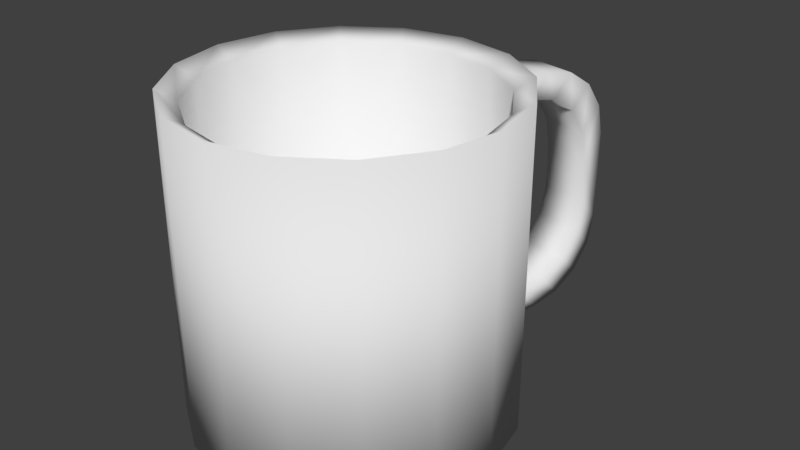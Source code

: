 # Source: Mug3.blend  (saved by Blender 2.79.0; exported with 4.5.12 LTS)
import bpy
from mathutils import Matrix  # noqa: F401  (used for matrix-valued properties, if any)

bpy.ops.wm.read_factory_settings(use_empty=True)
scene = bpy.context.scene
scene.name = 'Scene'

# ---- collections
col_collection_1 = bpy.data.collections.new('Collection 1'); scene.collection.children.link(col_collection_1)

# ---- world
world_world = bpy.data.worlds.new('World'); scene.world = world_world
world_world.color = (0.05088, 0.05088, 0.05088)
world_world.use_sun_shadow = False
world_world.sun_shadow_jitter_overblur = 0.0
world_world.cycles.sampling_method = 'MANUAL'

# ---- meshes
me_cylinder_001 = bpy.data.meshes.new('Cylinder.001')
me_cylinder_001.from_pydata([(0.0, 1.0, -1.0), (0.0, 1.0, 1.0), (0.3827, 0.9239, -1.0), (0.3827, 0.9239, 1.0), (0.7071, 0.7071, -1.0), (0.7071, 0.7071, 1.0), (0.9239, 0.3827, -1.0), (0.9239, 0.3827, 1.0), (1.0, -4.371e-08, -1.0), (1.0, -4.371e-08, 1.0), (0.9239, -0.3827, -1.0), (0.9239, -0.3827, 1.0), (0.7071, -0.7071, -1.0), (0.7071, -0.7071, 1.0), (0.3827, -0.9239, -1.0), (0.3827, -0.9239, 1.0), (1.51e-07, -1.0, -1.0), (1.51e-07, -1.0, 1.0), (-0.3827, -0.9239, -1.0), (-0.3827, -0.9239, 1.0), (-0.7071, -0.7071, -1.0), (-0.7071, -0.7071, 1.0), (-0.9239, -0.3827, -1.0), (-0.9239, -0.3827, 1.0), (-1.0, 1.192e-08, -1.0), (-1.0, 1.192e-08, 1.0), (-0.9239, 0.3827, -1.0), (-0.9239, 0.3827, 1.0), (-0.7071, 0.7071, -1.0), (-0.7071, 0.7071, 1.0), (-0.3827, 0.9239, -1.0), (-0.3827, 0.9239, 1.0), (0.3365, 0.8124, 0.926), (4.495e-09, 0.8793, 0.926), (0.6218, 0.6218, 0.926), (0.8124, 0.3365, 0.926), (0.8793, -3.709e-08, 0.926), (0.8124, -0.3365, 0.926), (0.6218, -0.6218, 0.926), (0.3365, -0.8124, 0.926), (1.373e-07, -0.8793, 0.926), (-0.3365, -0.8124, 0.926), (-0.6218, -0.6218, 0.926), (-0.8124, -0.3365, 0.926), (-0.8793, 1.183e-08, 0.926), (-0.8124, 0.3365, 0.926), (-0.6218, 0.6218, 0.926), (-0.3365, 0.8124, 0.926), (0.3365, 0.8124, -0.8821), (4.495e-09, 0.8793, -0.8821), (0.6218, 0.6218, -0.8821), (0.8124, 0.3365, -0.8821), (0.8793, -3.709e-08, -0.8821), (0.8124, -0.3365, -0.8821), (0.6218, -0.6218, -0.8821), (0.3365, -0.8124, -0.8821), (1.373e-07, -0.8793, -0.8821), (-0.3365, -0.8124, -0.8821), (-0.6218, -0.6218, -0.8821), (-0.8124, -0.3365, -0.8821), (-0.8793, 1.183e-08, -0.8821), (-0.8124, 0.3365, -0.8821), (-0.6218, 0.6218, -0.8821), (-0.3365, 0.8124, -0.8821), (0.06623, 0.9922, -0.6566), (0.3706, 0.9317, -0.6566), (0.3706, 0.9317, 0.6566), (0.06623, 0.9922, 0.6566), (0.03917, 0.9922, -0.7953), (0.03917, 0.9922, 0.7953), (0.3435, 0.9317, 0.7953), (0.3435, 0.9317, -0.7953), (0.08471, 1.221, -0.6566), (0.1838, 1.719, -0.1487), (0.1226, 1.412, -0.6179), (0.1548, 1.573, -0.5078), (0.1763, 1.681, -0.343), (0.4881, 1.659, -0.1487), (0.389, 1.161, -0.6566), (0.4806, 1.621, -0.343), (0.4591, 1.513, -0.5078), (0.427, 1.351, -0.6179), (0.389, 1.161, 0.6566), (0.4881, 1.659, 0.1487), (0.427, 1.351, 0.6179), (0.4591, 1.513, 0.5078), (0.4806, 1.621, 0.343), (0.1838, 1.719, 0.1487), (0.08471, 1.221, 0.6566), (0.1763, 1.681, 0.343), (0.1548, 1.573, 0.5078), (0.1226, 1.412, 0.6179), (0.1118, 1.357, -0.7953), (0.2109, 1.855, -0.2874), (0.1497, 1.548, -0.7566), (0.1818, 1.709, -0.6465), (0.2033, 1.817, -0.4817), (0.2109, 1.855, 0.2874), (0.1118, 1.357, 0.7953), (0.2033, 1.817, 0.4817), (0.1818, 1.709, 0.6465), (0.1497, 1.548, 0.7566), (0.4161, 1.297, 0.7953), (0.5152, 1.795, 0.2874), (0.454, 1.487, 0.7566), (0.4862, 1.649, 0.6465), (0.5076, 1.757, 0.4817), (0.5152, 1.795, -0.2874), (0.4161, 1.297, -0.7953), (0.5076, 1.757, -0.4817), (0.4862, 1.649, -0.6465), (0.454, 1.487, -0.7566), (1.357e-08, 2.986e-08, -0.8821), (-3.342e-08, -1.432e-08, -1.0)], [], [(2, 3, 5, 4), (4, 5, 7, 6), (6, 7, 9, 8), (8, 9, 11, 10), (10, 11, 13, 12), (12, 13, 15, 14), (14, 15, 17, 16), (16, 17, 19, 18), (18, 19, 21, 20), (20, 21, 23, 22), (22, 23, 25, 24), (24, 25, 27, 26), (26, 27, 29, 28), (13, 11, 37, 38), (28, 29, 31, 30), (30, 31, 1, 0), (46, 45, 61, 62), (23, 21, 42, 43), (1, 31, 47, 33), (9, 7, 35, 36), (19, 17, 40, 41), (29, 27, 45, 46), (5, 3, 32, 34), (15, 13, 38, 39), (25, 23, 43, 44), (11, 9, 36, 37), (21, 19, 41, 42), (31, 29, 46, 47), (7, 5, 34, 35), (17, 15, 39, 40), (3, 1, 33, 32), (27, 25, 44, 45), (0, 2, 113), (39, 38, 54, 55), (47, 46, 62, 63), (40, 39, 55, 56), (32, 33, 49, 48), (33, 47, 63, 49), (41, 40, 56, 57), (34, 32, 48, 50), (42, 41, 57, 58), (35, 34, 50, 51), (43, 42, 58, 59), (36, 35, 51, 52), (44, 43, 59, 60), (37, 36, 52, 53), (45, 44, 60, 61), (38, 37, 53, 54), (69, 70, 102, 98), (71, 68, 92, 108), (83, 77, 107, 103), (64, 72, 92, 68), (64, 65, 78, 72), (78, 65, 71, 108), (73, 77, 83, 87), (88, 82, 66, 67), (88, 67, 69, 98), (93, 97, 103, 107), (66, 82, 102, 70), (0, 1, 3, 2), (93, 107, 109, 96), (96, 109, 110, 95), (95, 110, 111, 94), (94, 111, 108, 92), (103, 97, 99, 106), (106, 99, 100, 105), (105, 100, 101, 104), (104, 101, 98, 102), (92, 72, 74, 94), (94, 74, 75, 95), (95, 75, 76, 96), (96, 76, 73, 93), (88, 98, 101, 91), (91, 101, 100, 90), (90, 100, 99, 89), (89, 99, 97, 87), (102, 82, 84, 104), (104, 84, 85, 105), (105, 85, 86, 106), (106, 86, 83, 103), (78, 108, 111, 81), (81, 111, 110, 80), (80, 110, 109, 79), (79, 109, 107, 77), (77, 73, 76, 79), (79, 76, 75, 80), (80, 75, 74, 81), (81, 74, 72, 78), (82, 88, 91, 84), (84, 91, 90, 85), (85, 90, 89, 86), (86, 89, 87, 83), (73, 87, 97, 93), (48, 49, 112), (49, 63, 112), (63, 62, 112), (62, 61, 112), (61, 60, 112), (60, 59, 112), (59, 58, 112), (58, 57, 112), (57, 56, 112), (56, 55, 112), (55, 54, 112), (54, 53, 112), (53, 52, 112), (52, 51, 112), (51, 50, 112), (50, 48, 112), (2, 4, 113), (4, 6, 113), (6, 8, 113), (8, 10, 113), (10, 12, 113), (12, 14, 113), (14, 16, 113), (16, 18, 113), (18, 20, 113), (20, 22, 113), (22, 24, 113), (24, 26, 113), (26, 28, 113), (28, 30, 113), (30, 0, 113)])
me_cylinder_001.polygons.foreach_set('use_smooth', [1, 1, 1, 1, 1, 1, 1, 1, 1, 1, 1, 1, 1, 1, 1, 1, 1, 1, 1, 1, 1, 1, 1, 1, 1, 1, 1, 1, 1, 1, 1, 1, 1, 1, 1, 1, 1, 1, 1, 1, 1, 1, 1, 1, 1, 1, 1, 1, 1, 1, 1, 1, 1, 1, 1, 1, 1, 1, 1, 1, 1, 1, 1, 1, 1, 1, 1, 1, 1, 1, 1, 1, 1, 1, 1, 1, 1, 1, 1, 1, 1, 1, 1, 1, 1, 1, 1, 1, 1, 1, 1, 1, 1, 0, 0, 0, 0, 0, 0, 0, 0, 0, 0, 0, 0, 0, 0, 0, 0, 1, 1, 1, 1, 1, 1, 1, 1, 1, 1, 1, 1, 1, 1, 1])
_uv = me_cylinder_001.uv_layers.new(name='UVMap')
_uv.uv.foreach_set('vector', [1.0, 0.6732, 1.0, 0.9935, 0.9375, 0.9935, 0.9375, 0.6732, 0.9375, 0.6732, 0.9375, 0.9935, 0.875, 0.9935, 0.875, 0.6732, 0.875, 0.6732, 0.875, 0.9935, 0.8125, 0.9935, 0.8125, 0.6732, 0.8125, 0.6732, 0.8125, 0.9935, 0.75, 0.9935, 0.75, 0.6732, 0.75, 0.6732, 0.75, 0.9935, 0.6875, 0.9935, 0.6875, 0.6732, 0.6875, 0.6732, 0.6875, 0.9935, 0.625, 0.9935, 0.625, 0.6732, 0.625, 0.6732, 0.625, 0.9935, 0.5625, 0.9935, 0.5625, 0.6732, 0.5625, 0.6732, 0.5625, 0.9935, 0.5, 0.9935, 0.5, 0.6732, 0.5, 0.6732, 0.5, 0.9935, 0.4375, 0.9935, 0.4375, 0.6732, 0.4375, 0.6732, 0.4375, 0.9935, 0.375, 0.9935, 0.375, 0.6732, 0.375, 0.6732, 0.375, 0.9935, 0.3125, 0.9935, 0.3125, 0.6732, 0.3125, 0.6732, 0.3125, 0.9935, 0.25, 0.9935, 0.25, 0.6732, 0.25, 0.6732, 0.25, 0.9935, 0.1875, 0.9935, 0.1875, 0.6732, 0.6875, 0.9935, 0.75, 0.9935, 0.75, 0.9935, 0.6875, 0.9935, 0.1875, 0.6732, 0.1875, 0.9935, 0.125, 0.9935, 0.125, 0.6732, 0.125, 0.6732, 0.125, 0.9935, 0.0625, 0.9935, 0.0625, 0.6732, 0.1875, 0.9935, 0.25, 0.9935, 0.25, 0.9935, 0.1875, 0.9935, 0.375, 0.9935, 0.4375, 0.9935, 0.4375, 0.9935, 0.375, 0.9935, 0.0625, 0.9935, 0.125, 0.9935, 0.125, 0.9935, 0.0625, 0.9935, 0.8125, 0.9935, 0.875, 0.9935, 0.875, 0.9935, 0.8125, 0.9935, 0.5, 0.9935, 0.5625, 0.9935, 0.5625, 0.9935, 0.5, 0.9935, 0.1875, 0.9935, 0.25, 0.9935, 0.25, 0.9935, 0.1875, 0.9935, 0.9375, 0.9935, 1.0, 0.9935, 1.0, 0.9935, 0.9375, 0.9935, 0.625, 0.9935, 0.6875, 0.9935, 0.6875, 0.9935, 0.625, 0.9935, 0.3125, 0.9935, 0.375, 0.9935, 0.375, 0.9935, 0.3125, 0.9935, 0.75, 0.9935, 0.8125, 0.9935, 0.8125, 0.9935, 0.75, 0.9935, 0.4375, 0.9935, 0.5, 0.9935, 0.5, 0.9935, 0.4375, 0.9935, 0.125, 0.9935, 0.1875, 0.9935, 0.1875, 0.9935, 0.125, 0.9935, 0.875, 0.9935, 0.9375, 0.9935, 0.9375, 0.9935, 0.875, 0.9935, 0.5625, 0.9935, 0.625, 0.9935, 0.625, 0.9935, 0.5625, 0.9935, -3.576e-07, 0.9935, 0.0625, 0.9935, 0.0625, 0.9935, 8.643e-07, 0.9935, 0.25, 0.9935, 0.3125, 0.9935, 0.3125, 0.9935, 0.25, 0.9935, 0.0625, 0.6732, 1.802e-06, 0.6732, 0.03125, 0.6732, 0.625, 0.9935, 0.6875, 0.9935, 0.6875, 0.9935, 0.625, 0.9935, 0.125, 0.9935, 0.1875, 0.9935, 0.1875, 0.9935, 0.125, 0.9935, 0.5625, 0.9935, 0.625, 0.9935, 0.625, 0.9935, 0.5625, 0.9935, 8.643e-07, 0.9935, 0.0625, 0.9935, 0.0625, 0.9935, -8.643e-07, 0.9935, 0.0625, 0.9935, 0.125, 0.9935, 0.125, 0.9935, 0.0625, 0.9935, 0.5, 0.9935, 0.5625, 0.9935, 0.5625, 0.9935, 0.5, 0.9935, 0.9375, 0.9935, 1.0, 0.9935, 1.0, 0.9935, 0.9375, 0.9935, 0.4375, 0.9935, 0.5, 0.9935, 0.5, 0.9935, 0.4375, 0.9935, 0.875, 0.9935, 0.9375, 0.9935, 0.9375, 0.9935, 0.875, 0.9935, 0.375, 0.9935, 0.4375, 0.9935, 0.4375, 0.9935, 0.375, 0.9935, 0.8125, 0.9935, 0.875, 0.9935, 0.875, 0.9935, 0.8125, 0.9935, 0.3125, 0.9935, 0.375, 0.9935, 0.375, 0.9935, 0.3125, 0.9935, 0.75, 0.9935, 0.8125, 0.9935, 0.8125, 0.9935, 0.75, 0.9935, 0.25, 0.9935, 0.3125, 0.9935, 0.3125, 0.9935, 0.25, 0.9935, 0.6875, 0.9935, 0.75, 0.9935, 0.75, 0.9935, 0.6875, 0.9935, 0.031, 0.6732, 0.031, 0.6732, 0.031, 0.6732, 0.031, 0.6732, 0.031, 0.6732, 0.031, 0.6732, 0.031, 0.6732, 0.031, 0.6732, 0.031, 0.6732, 0.031, 0.6732, 0.031, 0.6732, 0.031, 0.6732, 0.031, 0.6732, 0.031, 0.6732, 0.031, 0.6732, 0.031, 0.6732, 0.031, 0.6732, 0.031, 0.6732, 0.031, 0.6732, 0.031, 0.6732, 0.031, 0.6732, 0.031, 0.6732, 0.031, 0.6732, 0.031, 0.6732, 0.031, 0.6732, 0.031, 0.6732, 0.031, 0.6732, 0.031, 0.6732, 0.031, 0.6732, 0.031, 0.6732, 0.031, 0.6732, 0.031, 0.6732, 0.031, 0.6732, 0.031, 0.6732, 0.031, 0.6732, 0.031, 0.6732, 0.031, 0.6732, 0.031, 0.6732, 0.031, 0.6732, 0.031, 0.6732, 0.031, 0.6732, 0.031, 0.6732, 0.031, 0.6732, 0.031, 0.6732, 0.0625, 0.6732, 0.0625, 0.9935, -3.576e-07, 0.9935, 1.802e-06, 0.6732, 0.031, 0.6732, 0.031, 0.6732, 0.031, 0.6732, 0.031, 0.6732, 0.031, 0.6732, 0.031, 0.6732, 0.031, 0.6732, 0.031, 0.6732, 0.031, 0.6732, 0.031, 0.6732, 0.031, 0.6732, 0.031, 0.6732, 0.031, 0.6732, 0.031, 0.6732, 0.031, 0.6732, 0.031, 0.6732, 0.031, 0.6732, 0.031, 0.6732, 0.031, 0.6732, 0.031, 0.6732, 0.031, 0.6732, 0.031, 0.6732, 0.031, 0.6732, 0.031, 0.6732, 0.031, 0.6732, 0.031, 0.6732, 0.031, 0.6732, 0.031, 0.6732, 0.031, 0.6732, 0.031, 0.6732, 0.031, 0.6732, 0.031, 0.6732, 0.031, 0.6732, 0.031, 0.6732, 0.031, 0.6732, 0.031, 0.6732, 0.031, 0.6732, 0.031, 0.6732, 0.031, 0.6732, 0.031, 0.6732, 0.031, 0.6732, 0.031, 0.6732, 0.031, 0.6732, 0.031, 0.6732, 0.031, 0.6732, 0.031, 0.6732, 0.031, 0.6732, 0.031, 0.6732, 0.031, 0.6732, 0.031, 0.6732, 0.031, 0.6732, 0.031, 0.6732, 0.031, 0.6732, 0.031, 0.6732, 0.031, 0.6732, 0.031, 0.6732, 0.031, 0.6732, 0.031, 0.6732, 0.031, 0.6732, 0.031, 0.6732, 0.031, 0.6732, 0.031, 0.6732, 0.031, 0.6732, 0.031, 0.6732, 0.031, 0.6732, 0.031, 0.6732, 0.031, 0.6732, 0.031, 0.6732, 0.031, 0.6732, 0.031, 0.6732, 0.031, 0.6732, 0.031, 0.6732, 0.031, 0.6732, 0.031, 0.6732, 0.031, 0.6732, 0.031, 0.6732, 0.031, 0.6732, 0.031, 0.6732, 0.031, 0.6732, 0.031, 0.6732, 0.031, 0.6732, 0.031, 0.6732, 0.031, 0.6732, 0.031, 0.6732, 0.031, 0.6732, 0.031, 0.6732, 0.031, 0.6732, 0.031, 0.6732, 0.031, 0.6732, 0.031, 0.6732, 0.031, 0.6732, 0.031, 0.6732, 0.031, 0.6732, 0.031, 0.6732, 0.031, 0.6732, 0.031, 0.6732, 0.031, 0.6732, 0.031, 0.6732, 0.031, 0.6732, 0.031, 0.6732, 0.031, 0.6732, 0.031, 0.6732, 0.031, 0.6732, 0.031, 0.6732, 0.031, 0.6732, 0.031, 0.6732, 0.031, 0.6732, 0.031, 0.6732, 0.031, 0.6732, 0.031, 0.6732, 0.031, 0.6732, 0.031, 0.6732, 0.031, 0.6732, 0.031, 0.6732, 0.031, 0.6732, 0.031, 0.6732, 0.031, 0.6732, 0.031, 0.6732, 0.031, 0.6732, 0.031, 0.6732, 0.031, 0.6732, 0.031, 0.6732, 0.031, 0.6732, 0.031, 0.6732, 0.031, 0.6732, 0.031, 0.6732, 0.031, 0.6732, 0.031, 0.6732, 0.031, 0.6732, 0.031, 0.6732, 0.031, 0.6732, 0.031, 0.6732, -8.643e-07, 0.9935, 0.0625, 0.9935, 0.03125, 0.9935, 0.0625, 0.9935, 0.125, 0.9935, 0.09375, 0.9935, 0.125, 0.9935, 0.1875, 0.9935, 0.1562, 0.9935, 0.1875, 0.9935, 0.25, 0.9935, 0.2187, 0.9935, 0.25, 0.9935, 0.3125, 0.9935, 0.2812, 0.9935, 0.3125, 0.9935, 0.375, 0.9935, 0.3437, 0.9935, 0.375, 0.9935, 0.4375, 0.9935, 0.4062, 0.9935, 0.4375, 0.9935, 0.5, 0.9935, 0.4687, 0.9935, 0.5, 0.9935, 0.5625, 0.9935, 0.5312, 0.9935, 0.5625, 0.9935, 0.625, 0.9935, 0.5937, 0.9935, 0.625, 0.9935, 0.6875, 0.9935, 0.6562, 0.9935, 0.6875, 0.9935, 0.75, 0.9935, 0.7187, 0.9935, 0.75, 0.9935, 0.8125, 0.9935, 0.7812, 0.9935, 0.8125, 0.9935, 0.875, 0.9935, 0.8437, 0.9935, 0.875, 0.9935, 0.9375, 0.9935, 0.9062, 0.9935, 0.9375, 0.9935, 1.0, 0.9935, 0.9687, 0.9935, 1.0, 0.6732, 0.9375, 0.6732, 0.9688, 0.6732, 0.9375, 0.6732, 0.875, 0.6732, 0.9063, 0.6732, 0.875, 0.6732, 0.8125, 0.6732, 0.8438, 0.6732, 0.8125, 0.6732, 0.75, 0.6732, 0.7813, 0.6732, 0.75, 0.6732, 0.6875, 0.6732, 0.7188, 0.6732, 0.6875, 0.6732, 0.625, 0.6732, 0.6563, 0.6732, 0.625, 0.6732, 0.5625, 0.6732, 0.5938, 0.6732, 0.5625, 0.6732, 0.5, 0.6732, 0.5313, 0.6732, 0.5, 0.6732, 0.4375, 0.6732, 0.4688, 0.6732, 0.4375, 0.6732, 0.375, 0.6732, 0.4063, 0.6732, 0.375, 0.6732, 0.3125, 0.6732, 0.3438, 0.6732, 0.3125, 0.6732, 0.25, 0.6732, 0.2813, 0.6732, 0.25, 0.6732, 0.1875, 0.6732, 0.2188, 0.6732, 0.1875, 0.6732, 0.125, 0.6732, 0.1563, 0.6732, 0.125, 0.6732, 0.0625, 0.6732, 0.09375, 0.6732])
me_cylinder_001.use_remesh_preserve_volume = False
me_cylinder_001.use_remesh_preserve_attributes = False
me_cylinder_001.use_mirror_vertex_groups = False
me_cylinder_001.update()

# ---- objects
ob_cylinder = bpy.data.objects.new('Cylinder', me_cylinder_001)

# ---- transforms, parenting, visibility, modifiers, constraints
ob_cylinder.location = (0.0, 0.0, 0.25)
ob_cylinder.scale = (0.25, 0.25, 0.25)
ob_cylinder.lineart.crease_threshold = 0.0

# ---- collection membership
col_collection_1.objects.link(ob_cylinder)

# ---- scene / render settings (as saved in the file)
scene.frame_start = 1; scene.frame_end = 250; scene.frame_set(1)
scene.render.engine = 'BLENDER_EEVEE_NEXT'
scene.render.resolution_percentage = 50
scene.render.dither_intensity = 0.0
scene.cycles.use_denoising = False
scene.cycles.samples = 128
scene.cycles.sampling_pattern = 'TABULATED_SOBOL'
scene.cycles.use_adaptive_sampling = False
scene.cycles.use_light_tree = False
scene.cycles.blur_glossy = 0.0
scene.cycles.sample_clamp_indirect = 0.0
scene.view_settings.view_transform = 'Standard'
bpy.context.view_layer.update()

# ---- added for rendering (the .blend has no active camera and no usable light): camera, sun
cam_auto = bpy.data.cameras.new('AutoCamera')
cam_auto.lens = 50.0
cam_auto.sensor_width = 36.0
cam_auto.clip_end = 1000.0
ob_auto_camera = bpy.data.objects.new('AutoCamera', cam_auto)
scene.collection.objects.link(ob_auto_camera)
ob_auto_camera.location = (0.92963, -1.00864, 0.993704)
ob_auto_camera.rotation_euler = (1.09748, -7.21219e-08, 0.694738)
scene.camera = ob_auto_camera
light_auto_sun = bpy.data.lights.new('AutoSun', 'SUN')
light_auto_sun.energy = 3.0
light_auto_sun.angle = 0.0523599
ob_auto_sun = bpy.data.objects.new('AutoSun', light_auto_sun)
scene.collection.objects.link(ob_auto_sun)
ob_auto_sun.rotation_euler = (0.872665, 0.174533, 0.523599)
bpy.context.view_layer.update()
